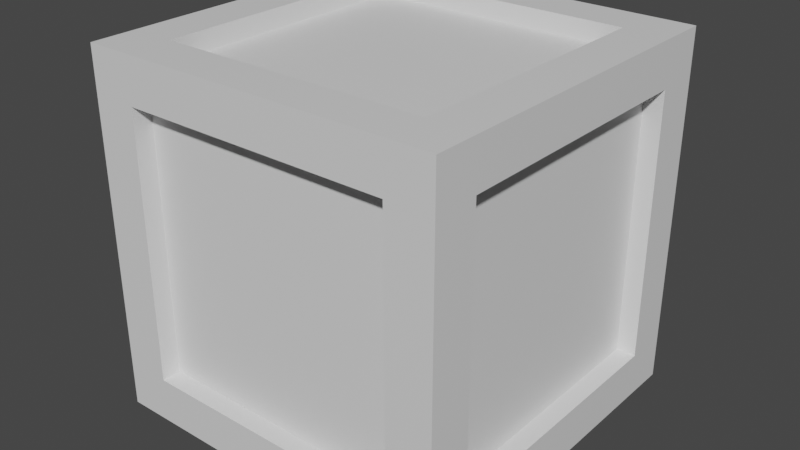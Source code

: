 # Source: crate.blend  (saved by Blender 2.81.16; exported with 4.5.12 LTS)
import bpy
from mathutils import Matrix  # noqa: F401  (used for matrix-valued properties, if any)

bpy.ops.wm.read_factory_settings(use_empty=True)
scene = bpy.context.scene
scene.name = 'Scene'

# ---- collections
col_collection = bpy.data.collections.new('Collection'); scene.collection.children.link(col_collection)

# ---- materials (node trees are filled in below, after node groups)
mat_rim = bpy.data.materials.new('rim')
mat_rim.alpha_threshold = 0.0
mat_rim.use_transparent_shadow = False
mat_rim.line_color = (0.0, 0.0, 0.0, 1.0)
mat_face = bpy.data.materials.new('face')
mat_face.use_transparent_shadow = False

# ---- material node trees
mat_rim.use_nodes = True; mat_rim.node_tree.nodes.clear()
_N = mat_rim.node_tree.nodes; _L = mat_rim.node_tree.links
n0 = _N.new('ShaderNodeOutputMaterial'); n0.name = 'Material Output'; n0.location = (300, 300)
n1 = _N.new('ShaderNodeBsdfPrincipled'); n1.name = 'Principled BSDF'; n1.location = (10, 300)
n1.distribution = 'GGX'
n1.subsurface_method = 'BURLEY'
n1.inputs[2].default_value = 0.4
n1.inputs[3].default_value = 1.45
n1.inputs[27].default_value = (0.0, 0.0, 0.0, 1.0)
n1.inputs[28].default_value = 1.0
_L.new(n1.outputs[0], n0.inputs[0])
n0.is_active_output = True
mat_face.use_nodes = True; mat_face.node_tree.nodes.clear()
_N = mat_face.node_tree.nodes; _L = mat_face.node_tree.links
n0 = _N.new('ShaderNodeOutputMaterial'); n0.name = 'Material Output'; n0.location = (300, 300)
n1 = _N.new('ShaderNodeBsdfPrincipled'); n1.name = 'Principled BSDF'; n1.location = (10, 300)
n1.distribution = 'GGX'
n1.subsurface_method = 'BURLEY'
n1.inputs[3].default_value = 1.45
n1.inputs[27].default_value = (0.0, 0.0, 0.0, 1.0)
n1.inputs[28].default_value = 1.0
_L.new(n1.outputs[0], n0.inputs[0])
n0.is_active_output = True

# ---- world
world_world = bpy.data.worlds.new('World'); scene.world = world_world
world_world.use_nodes = True; world_world.node_tree.nodes.clear()
_N = world_world.node_tree.nodes; _L = world_world.node_tree.links
n0 = _N.new('ShaderNodeOutputWorld'); n0.name = 'World Output'; n0.location = (300, 300)
n1 = _N.new('ShaderNodeBackground'); n1.name = 'Background'; n1.location = (10, 300)
n1.inputs[0].default_value = (0.05088, 0.05088, 0.05088, 1.0)
_L.new(n1.outputs[0], n0.inputs[0])
n0.is_active_output = True
world_world.color = (0.05088, 0.05088, 0.05088)
world_world.use_sun_shadow = False
world_world.sun_shadow_jitter_overblur = 0.0

# ---- meshes
me_cube = bpy.data.meshes.new('Cube')
me_cube.from_pydata([(0.5, 0.5, 0.5), (0.5, 0.5, -0.5), (0.5, -0.5, 0.5), (0.5, -0.5, -0.5), (-0.5, 0.5, 0.5), (-0.5, 0.5, -0.5), (-0.5, -0.5, 0.5), (-0.5, -0.5, -0.5), (0.3742, 0.3742, 0.5), (-0.3742, 0.3742, 0.5), (-0.3742, -0.3742, 0.5), (0.3742, -0.3742, 0.5), (0.3742, -0.5, -0.3742), (0.3742, -0.5, 0.3742), (-0.3742, -0.5, 0.3742), (-0.3742, -0.5, -0.3742), (-0.5, -0.3742, -0.3742), (-0.5, -0.3742, 0.3742), (-0.5, 0.3742, 0.3742), (-0.5, 0.3742, -0.3742), (-0.3742, 0.3742, -0.5), (0.3742, 0.3742, -0.5), (0.3742, -0.3742, -0.5), (-0.3742, -0.3742, -0.5), (0.5, 0.3742, -0.3742), (0.5, 0.3742, 0.3742), (0.5, -0.3742, 0.3742), (0.5, -0.3742, -0.3742), (-0.3742, 0.5, -0.3742), (-0.3742, 0.5, 0.3742), (0.3742, 0.5, 0.3742), (0.3742, 0.5, -0.3742), (0.3742, 0.3742, 0.4468), (-0.3742, 0.3742, 0.4468), (-0.3742, -0.3742, 0.4468), (0.3742, -0.3742, 0.4468), (0.3742, -0.4468, -0.3742), (0.3742, -0.4468, 0.3742), (-0.3742, -0.4468, 0.3742), (-0.3742, -0.4468, -0.3742), (-0.4468, -0.3742, -0.3742), (-0.4468, -0.3742, 0.3742), (-0.4468, 0.3742, 0.3742), (-0.4468, 0.3742, -0.3742), (-0.3742, 0.3742, -0.4468), (0.3742, 0.3742, -0.4468), (0.3742, -0.3742, -0.4468), (-0.3742, -0.3742, -0.4468), (0.4468, 0.3742, -0.3742), (0.4468, 0.3742, 0.3742), (0.4468, -0.3742, 0.3742), (0.4468, -0.3742, -0.3742), (-0.3742, 0.4468, -0.3742), (-0.3742, 0.4468, 0.3742), (0.3742, 0.4468, 0.3742), (0.3742, 0.4468, -0.3742)], [], [(0, 4, 9, 8), (4, 6, 10, 9), (6, 2, 11, 10), (2, 0, 8, 11), (3, 2, 13, 12), (2, 6, 14, 13), (6, 7, 15, 14), (7, 3, 12, 15), (7, 6, 17, 16), (6, 4, 18, 17), (4, 5, 19, 18), (5, 7, 16, 19), (5, 1, 21, 20), (1, 3, 22, 21), (3, 7, 23, 22), (7, 5, 20, 23), (1, 0, 25, 24), (0, 2, 26, 25), (2, 3, 27, 26), (3, 1, 24, 27), (5, 4, 29, 28), (4, 0, 30, 29), (0, 1, 31, 30), (1, 5, 28, 31), (32, 33, 34, 35), (9, 33, 32, 8), (10, 34, 33, 9), (11, 35, 34, 10), (8, 32, 35, 11), (36, 37, 38, 39), (13, 37, 36, 12), (14, 38, 37, 13), (15, 39, 38, 14), (12, 36, 39, 15), (40, 41, 42, 43), (17, 41, 40, 16), (18, 42, 41, 17), (19, 43, 42, 18), (16, 40, 43, 19), (44, 45, 46, 47), (21, 45, 44, 20), (22, 46, 45, 21), (23, 47, 46, 22), (20, 44, 47, 23), (48, 49, 50, 51), (25, 49, 48, 24), (26, 50, 49, 25), (27, 51, 50, 26), (24, 48, 51, 27), (52, 53, 54, 55), (29, 53, 52, 28), (30, 54, 53, 29), (31, 55, 54, 30), (28, 52, 55, 31)])
me_cube.polygons.foreach_set('material_index', [0, 0, 0, 0, 0, 0, 0, 0, 0, 0, 0, 0, 0, 0, 0, 0, 0, 0, 0, 0, 0, 0, 0, 0, 1, 0, 0, 0, 0, 1, 0, 0, 0, 0, 1, 0, 0, 0, 0, 1, 0, 0, 0, 0, 1, 0, 0, 0, 0, 1, 0, 0, 0, 0])
_uv = me_cube.uv_layers.new(name='UVMap')
_uv.uv.foreach_set('vector', [0.625, 0.5, 0.875, 0.5, 0.8436, 0.5314, 0.6564, 0.5314, 0.875, 0.5, 0.875, 0.75, 0.8436, 0.7186, 0.8436, 0.5314, 0.875, 0.75, 0.625, 0.75, 0.6564, 0.7186, 0.8436, 0.7186, 0.625, 0.75, 0.625, 0.5, 0.6564, 0.5314, 0.6564, 0.7186, 0.375, 0.75, 0.625, 0.75, 0.5936, 0.7814, 0.4064, 0.7814, 0.625, 0.75, 0.625, 1.0, 0.5936, 0.9686, 0.5936, 0.7814, 0.625, 1.0, 0.375, 1.0, 0.4064, 0.9686, 0.5936, 0.9686, 0.375, 1.0, 0.375, 0.75, 0.4064, 0.7814, 0.4064, 0.9686, 0.375, 0.0, 0.625, 0.0, 0.5936, 0.03145, 0.4064, 0.03145, 0.625, 0.0, 0.625, 0.25, 0.5936, 0.2186, 0.5936, 0.03145, 0.625, 0.25, 0.375, 0.25, 0.4064, 0.2186, 0.5936, 0.2186, 0.375, 0.25, 0.375, 0.0, 0.4064, 0.03145, 0.4064, 0.2186, 0.125, 0.5, 0.375, 0.5, 0.3436, 0.5314, 0.1564, 0.5314, 0.375, 0.5, 0.375, 0.75, 0.3436, 0.7186, 0.3436, 0.5314, 0.375, 0.75, 0.125, 0.75, 0.1564, 0.7186, 0.3436, 0.7186, 0.125, 0.75, 0.125, 0.5, 0.1564, 0.5314, 0.1564, 0.7186, 0.375, 0.5, 0.625, 0.5, 0.5936, 0.5314, 0.4064, 0.5314, 0.625, 0.5, 0.625, 0.75, 0.5936, 0.7186, 0.5936, 0.5314, 0.625, 0.75, 0.375, 0.75, 0.4064, 0.7186, 0.5936, 0.7186, 0.375, 0.75, 0.375, 0.5, 0.4064, 0.5314, 0.4064, 0.7186, 0.375, 0.25, 0.625, 0.25, 0.5936, 0.2814, 0.4064, 0.2814, 0.625, 0.25, 0.625, 0.5, 0.5936, 0.4686, 0.5936, 0.2814, 0.625, 0.5, 0.375, 0.5, 0.4064, 0.4686, 0.5936, 0.4686, 0.375, 0.5, 0.375, 0.25, 0.4064, 0.2814, 0.4064, 0.4686, 0.6564, 0.5314, 0.8436, 0.5314, 0.8436, 0.7186, 0.6564, 0.7186, 0.8436, 0.5314, 0.8436, 0.5314, 0.6564, 0.5314, 0.6564, 0.5314, 0.8436, 0.7186, 0.8436, 0.7186, 0.8436, 0.5314, 0.8436, 0.5314, 0.6564, 0.7186, 0.6564, 0.7186, 0.8436, 0.7186, 0.8436, 0.7186, 0.6564, 0.5314, 0.6564, 0.5314, 0.6564, 0.7186, 0.6564, 0.7186, 0.4064, 0.7814, 0.5936, 0.7814, 0.5936, 0.9686, 0.4064, 0.9686, 0.5936, 0.7814, 0.5936, 0.7814, 0.4064, 0.7814, 0.4064, 0.7814, 0.5936, 0.9686, 0.5936, 0.9686, 0.5936, 0.7814, 0.5936, 0.7814, 0.4064, 0.9686, 0.4064, 0.9686, 0.5936, 0.9686, 0.5936, 0.9686, 0.4064, 0.7814, 0.4064, 0.7814, 0.4064, 0.9686, 0.4064, 0.9686, 0.4064, 0.03145, 0.5936, 0.03145, 0.5936, 0.2186, 0.4064, 0.2186, 0.5936, 0.03145, 0.5936, 0.03145, 0.4064, 0.03145, 0.4064, 0.03145, 0.5936, 0.2186, 0.5936, 0.2186, 0.5936, 0.03145, 0.5936, 0.03145, 0.4064, 0.2186, 0.4064, 0.2186, 0.5936, 0.2186, 0.5936, 0.2186, 0.4064, 0.03145, 0.4064, 0.03145, 0.4064, 0.2186, 0.4064, 0.2186, 0.1564, 0.5314, 0.3436, 0.5314, 0.3436, 0.7186, 0.1564, 0.7186, 0.3436, 0.5314, 0.3436, 0.5314, 0.1564, 0.5314, 0.1564, 0.5314, 0.3436, 0.7186, 0.3436, 0.7186, 0.3436, 0.5314, 0.3436, 0.5314, 0.1564, 0.7186, 0.1564, 0.7186, 0.3436, 0.7186, 0.3436, 0.7186, 0.1564, 0.5314, 0.1564, 0.5314, 0.1564, 0.7186, 0.1564, 0.7186, 0.4064, 0.5314, 0.5936, 0.5314, 0.5936, 0.7186, 0.4064, 0.7186, 0.5936, 0.5314, 0.5936, 0.5314, 0.4064, 0.5314, 0.4064, 0.5314, 0.5936, 0.7186, 0.5936, 0.7186, 0.5936, 0.5314, 0.5936, 0.5314, 0.4064, 0.7186, 0.4064, 0.7186, 0.5936, 0.7186, 0.5936, 0.7186, 0.4064, 0.5314, 0.4064, 0.5314, 0.4064, 0.7186, 0.4064, 0.7186, 0.4064, 0.2814, 0.5936, 0.2814, 0.5936, 0.4686, 0.4064, 0.4686, 0.5936, 0.2814, 0.5936, 0.2814, 0.4064, 0.2814, 0.4064, 0.2814, 0.5936, 0.4686, 0.5936, 0.4686, 0.5936, 0.2814, 0.5936, 0.2814, 0.4064, 0.4686, 0.4064, 0.4686, 0.5936, 0.4686, 0.5936, 0.4686, 0.4064, 0.2814, 0.4064, 0.2814, 0.4064, 0.4686, 0.4064, 0.4686])
me_cube.materials.append(mat_rim)
me_cube.materials.append(mat_face)
me_cube.use_remesh_preserve_volume = False
me_cube.use_remesh_preserve_attributes = False
me_cube.use_mirror_vertex_groups = False
me_cube.update()

# ---- objects
ob_crate = bpy.data.objects.new('crate', me_cube)

# ---- transforms, parenting, visibility, modifiers, constraints
ob_crate.location = (0.0, 0.0, 0.0)
ob_crate.lock_rotations_4d = False
ob_crate.empty_display_type = 'ARROWS'
ob_crate.lineart.crease_threshold = 0.0

# ---- collection membership
col_collection.objects.link(ob_crate)

# ---- scene / render settings (as saved in the file)
scene.frame_start = 1; scene.frame_end = 250; scene.frame_set(1)
scene.render.engine = 'BLENDER_EEVEE_NEXT'
scene.cycles.use_denoising = False
scene.cycles.samples = 128
scene.cycles.sampling_pattern = 'TABULATED_SOBOL'
scene.cycles.use_adaptive_sampling = False
scene.cycles.use_light_tree = False
scene.view_settings.view_transform = 'Filmic'
bpy.context.view_layer.update()

# ---- added for rendering (the .blend has no active camera and no usable light): camera, sun
cam_auto = bpy.data.cameras.new('AutoCamera')
cam_auto.lens = 50.0
cam_auto.sensor_width = 36.0
cam_auto.clip_end = 1000.0
ob_auto_camera = bpy.data.objects.new('AutoCamera', cam_auto)
scene.collection.objects.link(ob_auto_camera)
ob_auto_camera.location = (1.60254, -1.92304, 1.28203)
ob_auto_camera.rotation_euler = (1.09748, -7.21219e-08, 0.694738)
scene.camera = ob_auto_camera
light_auto_sun = bpy.data.lights.new('AutoSun', 'SUN')
light_auto_sun.energy = 3.0
light_auto_sun.angle = 0.0523599
ob_auto_sun = bpy.data.objects.new('AutoSun', light_auto_sun)
scene.collection.objects.link(ob_auto_sun)
ob_auto_sun.rotation_euler = (0.872665, 0.174533, 0.523599)
bpy.context.view_layer.update()
